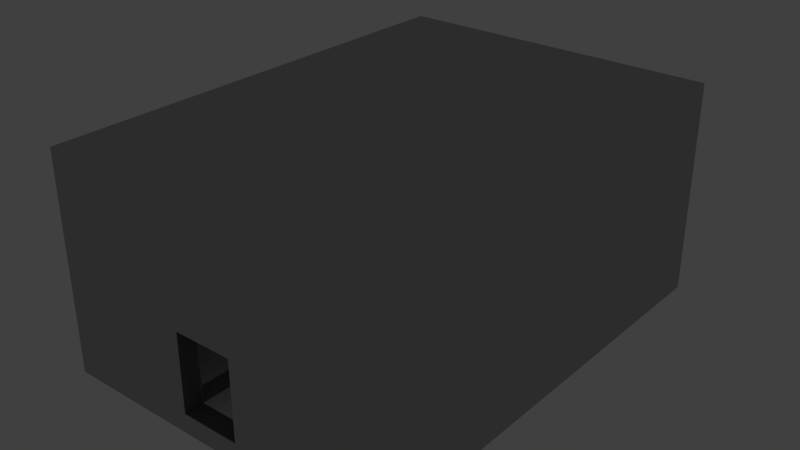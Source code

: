 # Source: level21.blend  (saved by Blender 2.75.0; exported with 4.5.12 LTS)
import bpy
from mathutils import Matrix  # noqa: F401  (used for matrix-valued properties, if any)

bpy.ops.wm.read_factory_settings(use_empty=True)
scene = bpy.context.scene
scene.name = 'Scene'

# ---- collections
col_collection_1 = bpy.data.collections.new('Collection 1'); scene.collection.children.link(col_collection_1)

# ---- materials (node trees are filled in below, after node groups)
mat_stone = bpy.data.materials.new('Stone')
mat_stone.alpha_threshold = 0.0
mat_stone.use_transparent_shadow = False
mat_stone.diffuse_color = (0.49, 0.49, 0.49, 1.0)
mat_stone.roughness = 0.5
mat_stone.line_color = (0.0, 0.0, 0.0, 1.0)
mat_darkstone = bpy.data.materials.new('DarkStone')
mat_darkstone.alpha_threshold = 0.0
mat_darkstone.use_transparent_shadow = False
mat_darkstone.diffuse_color = (0.152, 0.152, 0.152, 1.0)
mat_darkstone.roughness = 0.5

# ---- material node trees

# ---- world
world_world = bpy.data.worlds.new('World'); scene.world = world_world
world_world.color = (0.05088, 0.05088, 0.05088)
world_world.use_sun_shadow = False
world_world.sun_shadow_jitter_overblur = 0.0
world_world.cycles.sampling_method = 'MANUAL'
world_world.cycles.sample_map_resolution = 256

# ---- lights
light_lamp = bpy.data.lights.new('Lamp', 'POINT')
light_lamp.transmission_factor = 0.0
light_lamp.cutoff_distance = 30.0
light_lamp.energy = 100.0
light_lamp.shadow_buffer_clip_start = 1.001
light_lamp.shadow_soft_size = 0.1
light_lamp.shadow_maximum_resolution = 0.006
light_lamp.use_absolute_resolution = True
light_lamp.cycles.use_multiple_importance_sampling = False

# ---- meshes
me_cube = bpy.data.meshes.new('Cube')
me_cube.from_pydata([(1.5, -12.14, -5.5), (1.5, -13.14, -5.5), (-1.5, -13.14, -5.5), (-1.5, -12.14, -5.5), (1.5, -12.14, -4.5), (1.5, -13.14, -4.5), (-1.5, -13.14, -4.5), (-1.5, -12.14, -4.5), (-2.5, -13.14, -5.5), (-2.5, -12.14, -5.5), (-2.5, -13.14, -4.5), (-2.5, -12.14, -4.5), (2.5, -12.14, -5.5), (2.5, -13.14, -5.5), (2.5, -12.14, -4.5), (2.5, -13.14, -4.5), (1.5, -12.14, -0.5), (1.5, -13.14, -0.5), (-1.5, -13.14, -0.5), (-1.5, -12.14, -0.5), (-2.5, -13.14, -0.5), (-2.5, -12.14, -0.5), (2.5, -12.14, -0.5), (2.5, -13.14, -0.5), (1.5, -12.14, 0.5), (1.5, -13.14, 0.5), (-1.5, -13.14, 0.5), (-1.5, -12.14, 0.5), (-2.5, -13.14, 0.5), (-2.5, -12.14, 0.5), (2.5, -12.14, 0.5), (2.5, -13.14, 0.5), (-1.5, -2.136, -4.5), (1.5, -2.136, -4.5), (-1.5, -2.136, -5.5), (1.5, -2.136, -5.5), (-2.5, -2.136, -5.5), (-2.5, -2.136, -4.5), (2.5, -2.136, -5.5), (2.5, -2.136, -4.5), (2.5, -1.136, -5.5), (2.5, -1.136, -4.5), (-1.5, -1.136, -5.5), (-2.5, -1.136, -5.5), (-1.5, -1.136, -4.5), (-2.5, -1.136, -4.5), (1.5, -1.136, -4.5), (1.5, -1.136, -5.5), (2.5, 3.864, -5.5), (2.5, 3.864, -4.5), (-1.5, 3.864, -5.5), (-2.5, 3.864, -5.5), (-1.5, 3.864, -4.5), (-2.5, 3.864, -4.5), (1.5, 3.864, -4.5), (1.5, 3.864, -5.5), (2.5, 4.864, -5.5), (2.5, 4.864, -4.5), (-1.5, 4.864, -5.5), (-2.5, 4.864, -5.5), (-1.5, 4.864, -4.5), (-2.5, 4.864, -4.5), (1.5, 4.864, -4.5), (1.5, 4.864, -5.5), (2.5, 9.864, -5.5), (2.5, 9.864, -4.5), (-1.5, 9.864, -5.5), (-2.5, 9.864, -5.5), (-1.5, 9.864, -4.5), (-2.5, 9.864, -4.5), (1.5, 9.864, -4.5), (1.5, 9.864, -5.5), (2.5, 10.86, -5.5), (2.5, 10.86, -4.5), (-1.5, 10.86, -5.5), (-2.5, 10.86, -5.5), (-1.5, 10.86, -4.5), (-2.5, 10.86, -4.5), (1.5, 10.86, -4.5), (1.5, 10.86, -5.5), (-1.5, 9.864, -0.5), (-2.5, 9.864, -0.5), (2.5, 9.864, -0.5), (1.5, 9.864, -0.5), (-1.5, 10.86, -0.5), (-2.5, 10.86, -0.5), (2.5, 10.86, -0.5), (1.5, 10.86, -0.5), (-1.5, 9.864, 0.5), (-2.5, 9.864, 0.5), (2.5, 9.864, 0.5), (1.5, 9.864, 0.5), (-1.5, 10.86, 0.5), (-2.5, 10.86, 0.5), (2.5, 10.86, 0.5), (1.5, 10.86, 0.5), (7.5, -12.14, -4.5), (7.5, -2.136, -4.5), (7.5, -12.14, -5.5), (7.5, -13.14, -5.5), (7.5, -13.14, -4.5), (7.5, -2.136, -5.5), (7.5, -1.136, -5.5), (7.5, -1.136, -4.5), (7.5, 3.864, -4.5), (7.5, 3.864, -5.5), (7.5, 4.864, -5.5), (7.5, 4.864, -4.5), (7.5, 9.864, -5.5), (7.5, 9.864, -4.5), (7.5, 10.86, -5.5), (7.5, 10.86, -4.5), (8.5, -12.14, -4.5), (8.5, -2.136, -4.5), (8.5, -12.14, -5.5), (8.5, -13.14, -5.5), (8.5, -13.14, -4.5), (8.5, -2.136, -5.5), (8.5, -1.136, -5.5), (8.5, -1.136, -4.5), (8.5, 3.864, -4.5), (8.5, 3.864, -5.5), (8.5, 4.864, -5.5), (8.5, 4.864, -4.5), (8.5, 9.864, -5.5), (8.5, 9.864, -4.5), (8.5, 10.86, -5.5), (8.5, 10.86, -4.5), (-7.5, -13.14, -5.5), (-7.5, -12.14, -5.5), (-7.5, -13.14, -4.5), (-7.5, -12.14, -4.5), (-7.5, -2.136, -5.5), (-7.5, -2.136, -4.5), (-7.5, -1.136, -5.5), (-7.5, -1.136, -4.5), (-7.5, 3.864, -5.5), (-7.5, 3.864, -4.5), (-7.5, 4.864, -5.5), (-7.5, 4.864, -4.5), (-7.5, 9.864, -5.5), (-7.5, 9.864, -4.5), (-7.5, 10.86, -5.5), (-7.5, 10.86, -4.5), (-8.5, -13.14, -5.5), (-8.5, -12.14, -5.5), (-8.5, -13.14, -4.5), (-8.5, -12.14, -4.5), (-8.5, -2.136, -5.5), (-8.5, -2.136, -4.5), (-8.5, -1.136, -5.5), (-8.5, -1.136, -4.5), (-8.5, 3.864, -5.5), (-8.5, 3.864, -4.5), (-8.5, 4.864, -5.5), (-8.5, 4.864, -4.5), (-8.5, 9.864, -5.5), (-8.5, 9.864, -4.5), (-8.5, 10.86, -5.5), (-8.5, 10.86, -4.5), (7.5, 10.86, -0.5), (-1.5, -12.14, 4.5), (-1.5, -13.14, 4.5), (1.5, -13.14, 4.5), (-8.5, 4.864, -0.5), (-7.5, 4.864, -0.5), (-7.5, -13.14, -0.5), (-7.5, -12.14, -0.5), (-7.5, 9.864, -0.5), (-8.5, 9.864, -0.5), (-7.5, -2.136, -0.5), (-8.5, -13.14, -0.5), (-7.5, -1.136, -0.5), (-8.5, -12.14, -0.5), (-7.5, 3.864, -0.5), (-7.5, 10.86, -0.5), (-8.5, -2.136, -0.5), (-8.5, -1.136, -0.5), (-8.5, 3.864, -0.5), (-8.5, 10.86, -0.5), (-8.5, 4.864, 0.5), (-7.5, 4.864, 0.5), (-7.5, -13.14, 0.5), (-7.5, -12.14, 0.5), (-7.5, 9.864, 0.5), (-8.5, 9.864, 0.5), (-7.5, -2.136, 0.5), (-8.5, -13.14, 0.5), (-7.5, -1.136, 0.5), (-8.5, -12.14, 0.5), (-7.5, 3.864, 0.5), (-7.5, 10.86, 0.5), (-8.5, -2.136, 0.5), (-8.5, -1.136, 0.5), (-8.5, 3.864, 0.5), (-8.5, 10.86, 0.5), (1.5, -12.14, 4.5), (7.5, -12.14, -0.5), (7.5, -2.136, -0.5), (8.5, 4.864, -0.5), (7.5, 4.864, -0.5), (7.5, -13.14, -0.5), (7.5, 3.864, -0.5), (8.5, 3.864, -0.5), (8.5, -2.136, -0.5), (7.5, -1.136, -0.5), (8.5, -12.14, -0.5), (7.5, 9.864, -0.5), (8.5, -13.14, -0.5), (8.5, -1.136, -0.5), (8.5, 9.864, -0.5), (8.5, 10.86, -0.5), (7.5, -2.136, 0.5), (7.5, -1.136, 0.5), (7.5, 3.864, 0.5), (8.5, -2.136, 0.5), (8.5, 3.864, 0.5), (7.5, -12.14, 0.5), (7.5, -13.14, 0.5), (8.5, 4.864, 0.5), (7.5, 4.864, 0.5), (8.5, -12.14, 0.5), (7.5, 9.864, 0.5), (7.5, 10.86, 0.5), (8.5, -13.14, 0.5), (8.5, -1.136, 0.5), (8.5, 9.864, 0.5), (8.5, 10.86, 0.5), (-2.5, -13.14, 4.5), (-2.5, -12.14, 4.5), (2.5, -12.14, 4.5), (2.5, -13.14, 4.5), (-1.5, 9.864, 4.5), (-2.5, 9.864, 4.5), (2.5, 9.864, 4.5), (1.5, 9.864, 4.5), (-1.5, 10.86, 4.5), (-2.5, 10.86, 4.5), (2.5, 10.86, 4.5), (1.5, 10.86, 4.5), (-7.5, -1.136, 4.5), (-7.5, 3.864, 4.5), (-7.5, -12.14, 4.5), (-8.5, -12.14, 4.5), (-7.5, -2.136, 4.5), (-8.5, -13.14, 4.5), (-7.5, -13.14, 4.5), (-7.5, 9.864, 4.5), (-8.5, 9.864, 4.5), (-8.5, 4.864, 4.5), (-7.5, 4.864, 4.5), (-7.5, 10.86, 4.5), (-8.5, -2.136, 4.5), (-8.5, -1.136, 4.5), (-8.5, 3.864, 4.5), (-8.5, 10.86, 4.5), (7.5, -12.14, 4.5), (8.5, -12.14, 4.5), (7.5, -2.136, 4.5), (8.5, 4.864, 4.5), (7.5, 4.864, 4.5), (7.5, -13.14, 4.5), (7.5, 3.864, 4.5), (8.5, 3.864, 4.5), (8.5, -2.136, 4.5), (7.5, -1.136, 4.5), (7.5, 9.864, 4.5), (7.5, 10.86, 4.5), (8.5, -13.14, 4.5), (8.5, -1.136, 4.5), (8.5, 9.864, 4.5), (8.5, 10.86, 4.5), (1.5, -12.14, 5.5), (-1.5, -12.14, 5.5), (-1.5, -13.14, 5.5), (1.5, -13.14, 5.5), (2.5, -12.14, 5.5), (2.5, -13.14, 5.5), (-2.5, -12.14, 5.5), (-2.5, -13.14, 5.5), (-1.5, 9.864, 5.5), (-2.5, 9.864, 5.5), (2.5, 9.864, 5.5), (1.5, 9.864, 5.5), (-1.5, 10.86, 5.5), (-2.5, 10.86, 5.5), (2.5, 10.86, 5.5), (1.5, 10.86, 5.5), (-7.5, -1.136, 5.5), (-7.5, 3.864, 5.5), (-7.5, -12.14, 5.5), (-8.5, -12.14, 5.5), (-7.5, -2.136, 5.5), (-8.5, -13.14, 5.5), (-7.5, -13.14, 5.5), (-7.5, 9.864, 5.5), (-8.5, 9.864, 5.5), (-8.5, 4.864, 5.5), (-7.5, 4.864, 5.5), (-7.5, 10.86, 5.5), (-8.5, -2.136, 5.5), (-8.5, -1.136, 5.5), (-8.5, 3.864, 5.5), (-8.5, 10.86, 5.5), (7.5, -12.14, 5.5), (8.5, -12.14, 5.5), (7.5, -2.136, 5.5), (8.5, 4.864, 5.5), (7.5, 4.864, 5.5), (7.5, -13.14, 5.5), (7.5, 3.864, 5.5), (8.5, 3.864, 5.5), (8.5, -2.136, 5.5), (7.5, -1.136, 5.5), (7.5, 9.864, 5.5), (7.5, 10.86, 5.5), (8.5, -13.14, 5.5), (8.5, -1.136, 5.5), (8.5, 9.864, 5.5), (8.5, 10.86, 5.5), (2.5, 4.864, 5.5), (2.5, 4.864, 4.5), (2.5, 3.864, 4.5), (2.5, 3.864, 5.5), (2.5, -2.136, 4.5), (2.5, -1.136, 5.5), (2.5, -1.136, 4.5), (2.5, -2.136, 5.5), (1.5, 4.864, 5.5), (1.5, 4.864, 4.5), (1.5, 3.864, 4.5), (1.5, 3.864, 5.5), (1.5, -1.136, 5.5), (1.5, -1.136, 4.5), (1.5, -2.136, 4.5), (1.5, -2.136, 5.5), (-1.5, 3.864, 5.5), (-1.5, -1.136, 5.5), (-1.5, -2.136, 4.5), (-1.5, -2.136, 5.5), (-1.5, 4.864, 4.5), (-1.5, 3.864, 4.5), (-1.5, -1.136, 4.5), (-1.5, 4.864, 5.5), (-2.5, 4.864, 5.5), (-2.5, 4.864, 4.5), (-2.5, 3.864, 4.5), (-2.5, 3.864, 5.5), (-2.5, -1.136, 5.5), (-2.5, -1.136, 4.5), (-2.5, -2.136, 4.5), (-2.5, -2.136, 5.5)], [], [(0, 1, 2, 3), (4, 7, 6, 5), (15, 14, 22, 23), (1, 5, 6, 2), (2, 6, 10, 8), (0, 3, 34, 35), (77, 75, 142, 143), (14, 4, 16, 22), (143, 159, 179, 175), (3, 2, 8, 9), (48, 56, 106, 105), (5, 1, 13, 15), (4, 14, 39, 33), (1, 0, 12, 13), (19, 21, 29, 27), (17, 23, 31, 25), (4, 5, 17, 16), (11, 10, 20, 21), (5, 15, 23, 17), (6, 7, 19, 18), (7, 11, 21, 19), (10, 6, 18, 20), (93, 191, 251, 237), (223, 94, 238, 267), (21, 20, 28, 29), (16, 17, 25, 24), (22, 16, 24, 30), (23, 22, 30, 31), (20, 18, 26, 28), (3, 9, 36, 34), (40, 48, 105, 102), (33, 39, 41, 46), (8, 10, 130, 128), (35, 34, 42, 47), (192, 189, 243, 252), (26, 18, 17, 25), (19, 27, 24, 16), (18, 19, 16, 17), (7, 4, 33, 32), (11, 7, 32, 37), (12, 0, 35, 38), (47, 42, 50, 55), (40, 47, 55, 48), (12, 38, 101, 98), (34, 36, 43, 42), (32, 33, 46, 44), (38, 35, 47, 40), (37, 32, 44, 45), (49, 41, 103, 104), (64, 72, 110, 108), (53, 52, 60, 61), (52, 54, 62, 60), (51, 43, 134, 136), (42, 43, 51, 50), (46, 41, 49, 54), (44, 46, 54, 52), (45, 44, 52, 53), (60, 62, 70, 68), (62, 57, 65, 70), (58, 59, 67, 66), (48, 55, 63, 56), (55, 50, 58, 63), (9, 8, 128, 129), (50, 51, 59, 58), (54, 49, 57, 62), (66, 67, 75, 74), (45, 53, 137, 135), (71, 66, 74, 79), (61, 60, 68, 69), (72, 73, 111, 110), (56, 63, 71, 64), (63, 58, 66, 71), (53, 61, 139, 137), (79, 78, 73, 72), (76, 74, 75, 77), (78, 79, 74, 76), (76, 77, 85, 84), (68, 70, 78, 76), (78, 70, 83, 87), (41, 39, 97, 103), (64, 71, 79, 72), (85, 81, 89, 93), (87, 83, 91, 95), (68, 76, 84, 80), (70, 65, 82, 83), (65, 73, 86, 82), (77, 69, 81, 85), (69, 68, 80, 81), (73, 78, 87, 86), (221, 215, 264, 257), (25, 31, 231, 163), (84, 85, 93, 92), (81, 80, 88, 89), (82, 86, 94, 90), (86, 87, 95, 94), (83, 82, 90, 91), (84, 92, 95, 87), (80, 84, 87, 83), (88, 80, 83, 91), (182, 28, 228, 246), (109, 107, 200, 207), (102, 105, 121, 118), (99, 98, 114, 115), (232, 235, 283, 280), (104, 103, 205, 202), (189, 187, 245, 243), (105, 106, 122, 121), (65, 57, 107, 109), (13, 12, 98, 99), (57, 49, 104, 107), (38, 40, 102, 101), (39, 14, 96, 97), (15, 13, 99, 100), (107, 104, 202, 200), (125, 127, 211, 210), (56, 64, 108, 106), (114, 112, 116, 115), (112, 114, 117, 113), (119, 118, 121, 120), (113, 117, 118, 119), (120, 121, 122, 123), (123, 122, 124, 125), (125, 124, 126, 127), (97, 96, 197, 198), (100, 99, 115, 116), (106, 108, 124, 122), (101, 102, 118, 117), (100, 116, 208, 201), (110, 111, 127, 126), (116, 112, 206, 208), (98, 101, 117, 114), (108, 110, 126, 124), (131, 133, 170, 167), (136, 134, 150, 152), (143, 142, 158, 159), (211, 160, 223, 227), (135, 137, 174, 172), (139, 141, 168, 165), (134, 132, 148, 150), (75, 67, 140, 142), (67, 59, 138, 140), (11, 37, 133, 131), (151, 149, 176, 177), (61, 69, 141, 139), (36, 9, 129, 132), (37, 45, 135, 133), (59, 51, 136, 138), (43, 36, 132, 134), (144, 146, 147, 145), (145, 147, 149, 148), (148, 149, 151, 150), (150, 151, 153, 152), (152, 153, 155, 154), (156, 157, 159, 158), (154, 155, 157, 156), (222, 220, 260, 266), (132, 129, 145, 148), (142, 140, 156, 158), (140, 138, 154, 156), (129, 128, 144, 145), (155, 153, 178, 164), (27, 29, 229, 161), (128, 130, 146, 144), (138, 136, 152, 154), (213, 212, 258, 265), (169, 164, 180, 185), (170, 172, 188, 186), (164, 178, 194, 180), (171, 166, 182, 187), (88, 91, 235, 232), (207, 200, 220, 222), (178, 177, 193, 194), (167, 170, 186, 183), (147, 146, 171, 173), (157, 155, 164, 169), (153, 151, 177, 178), (181, 184, 247, 250), (146, 130, 166, 171), (149, 147, 173, 176), (159, 157, 169, 179), (137, 139, 165, 174), (220, 214, 262, 260), (133, 135, 172, 170), (28, 26, 162, 228), (141, 69, 81, 168), (77, 143, 175, 85), (227, 223, 267, 271), (177, 176, 192, 193), (11, 131, 167, 21), (130, 10, 20, 166), (190, 181, 250, 241), (179, 169, 185, 195), (172, 174, 190, 188), (209, 203, 216, 225), (173, 171, 187, 189), (174, 165, 181, 190), (269, 263, 311, 317), (201, 208, 224, 218), (176, 173, 189, 192), (165, 168, 184, 181), (175, 179, 195, 191), (252, 243, 291, 300), (218, 224, 268, 261), (21, 167, 183, 29), (168, 81, 89, 184), (214, 213, 265, 262), (166, 20, 28, 182), (85, 175, 191, 93), (200, 202, 214, 220), (112, 113, 204, 206), (120, 123, 199, 203), (103, 97, 198, 205), (127, 111, 160, 211), (119, 120, 203, 209), (191, 195, 255, 251), (94, 95, 239, 238), (123, 125, 210, 199), (95, 92, 236, 239), (113, 119, 209, 204), (212, 217, 256, 258), (15, 100, 201, 23), (96, 14, 22, 197), (208, 206, 221, 224), (246, 228, 279, 294), (111, 73, 86, 160), (65, 109, 207, 82), (239, 236, 284, 287), (228, 162, 274, 279), (204, 209, 225, 215), (268, 257, 305, 316), (203, 199, 219, 216), (198, 197, 217, 212), (199, 210, 226, 219), (202, 205, 213, 214), (205, 198, 212, 213), (210, 211, 227, 226), (206, 204, 215, 221), (243, 245, 293, 291), (92, 93, 237, 236), (82, 207, 222, 90), (160, 86, 94, 223), (187, 182, 246, 245), (197, 22, 30, 217), (23, 201, 218, 31), (231, 261, 309, 277), (161, 229, 278, 273), (257, 264, 312, 305), (256, 230, 276, 304), (342, 338, 350, 349), (250, 247, 295, 298), (234, 266, 314, 282), (327, 325, 332, 335), (241, 250, 298, 289), (267, 238, 286, 315), (322, 326, 333, 330), (271, 267, 315, 319), (251, 255, 303, 299), (238, 239, 287, 286), (265, 258, 324, 326), (261, 268, 316, 309), (30, 24, 196, 230), (224, 221, 257, 268), (193, 192, 252, 253), (90, 222, 266, 234), (184, 89, 233, 247), (225, 216, 263, 269), (194, 193, 253, 254), (217, 30, 230, 256), (29, 183, 242, 229), (215, 225, 269, 264), (180, 194, 254, 249), (31, 218, 261, 231), (216, 219, 259, 263), (185, 180, 249, 248), (26, 25, 163, 162), (219, 226, 270, 259), (195, 185, 248, 255), (89, 88, 232, 233), (24, 27, 161, 196), (183, 186, 244, 242), (188, 190, 241, 240), (186, 188, 240, 244), (226, 227, 271, 270), (91, 90, 234, 235), (292, 288, 301, 300), (315, 314, 318, 319), (284, 280, 283, 287), (281, 280, 284, 285), (283, 282, 286, 287), (273, 274, 275, 272), (274, 273, 278, 279), (272, 275, 277, 276), (289, 298, 297, 302), (295, 299, 303, 296), (294, 290, 291, 293), (298, 295, 296, 297), (288, 289, 302, 301), (290, 292, 300, 291), (314, 308, 307, 318), (310, 313, 317, 311), (281, 285, 299, 295), (279, 278, 290, 294), (308, 310, 311, 307), (306, 304, 305, 312), (313, 306, 312, 317), (304, 309, 316, 305), (276, 277, 309, 304), (286, 282, 314, 315), (237, 251, 299, 285), (253, 252, 300, 301), (264, 269, 317, 312), (240, 241, 289, 288), (247, 233, 281, 295), (254, 253, 301, 302), (263, 259, 307, 311), (229, 242, 290, 278), (249, 254, 302, 297), (196, 161, 273, 272), (259, 270, 318, 307), (244, 240, 288, 292), (248, 249, 297, 296), (162, 163, 275, 274), (270, 271, 319, 318), (245, 246, 294, 293), (233, 232, 280, 281), (255, 248, 296, 303), (163, 231, 277, 275), (242, 244, 292, 290), (230, 196, 272, 276), (235, 234, 282, 283), (306, 313, 325, 327), (236, 237, 285, 284), (331, 328, 343, 336), (339, 337, 348, 351), (325, 323, 331, 332), (321, 322, 330, 329), (310, 308, 320, 323), (260, 262, 322, 321), (335, 332, 337, 339), (313, 310, 323, 325), (262, 265, 326, 322), (330, 333, 342, 341), (258, 256, 230, 324), (304, 306, 327, 276), (308, 314, 282, 320), (266, 260, 321, 234), (341, 342, 349, 346), (326, 324, 334, 333), (323, 320, 328, 331), (320, 282, 283, 328), (329, 330, 341, 340), (276, 327, 335, 272), (234, 321, 329, 235), (324, 230, 196, 334), (333, 334, 338, 342), (332, 331, 336, 337), (337, 336, 347, 348), (334, 196, 161, 338), (328, 283, 280, 343), (235, 329, 340, 232), (272, 335, 339, 273), (340, 341, 346, 345), (336, 343, 344, 347), (338, 161, 229, 350), (343, 280, 281, 344), (273, 339, 351, 278), (232, 340, 345, 233), (351, 348, 288, 292), (344, 281, 295, 298), (278, 351, 292, 290), (345, 346, 241, 250), (346, 349, 240, 241), (348, 347, 289, 288), (233, 345, 250, 247), (350, 229, 242, 244), (349, 350, 244, 240), (347, 344, 298, 289)])
me_cube.polygons.foreach_set('material_index', [0, 1, 0, 0, 0, 0, 0, 1, 0, 0, 0, 0, 1, 0, 1, 0, 1, 0, 0, 1, 1, 0, 0, 0, 0, 0, 1, 0, 0, 0, 0, 1, 0, 0, 0, 0, 1, 1, 0, 1, 0, 0, 0, 0, 0, 1, 0, 1, 0, 0, 1, 1, 0, 0, 0, 0, 0, 0, 1, 0, 0, 0, 0, 0, 1, 0, 0, 0, 1, 0, 0, 0, 1, 0, 0, 0, 0, 1, 1, 1, 0, 0, 0, 1, 1, 0, 0, 1, 0, 0, 0, 0, 1, 0, 0, 1, 0, 1, 1, 0, 0, 0, 0, 0, 0, 0, 0, 0, 0, 1, 0, 0, 0, 1, 0, 0, 0, 0, 0, 0, 0, 0, 0, 0, 0, 0, 0, 0, 0, 0, 0, 0, 0, 0, 0, 0, 0, 0, 0, 0, 0, 0, 0, 0, 0, 1, 0, 0, 0, 0, 0, 0, 0, 0, 0, 0, 0, 0, 0, 0, 0, 1, 0, 0, 1, 0, 1, 0, 0, 0, 0, 0, 0, 0, 0, 0, 0, 0, 0, 0, 1, 1, 1, 0, 0, 0, 0, 0, 0, 0, 1, 0, 0, 0, 0, 1, 0, 0, 0, 0, 0, 0, 0, 0, 0, 0, 0, 0, 1, 0, 0, 1, 0, 0, 0, 0, 0, 0, 0, 0, 0, 0, 0, 0, 0, 0, 0, 0, 0, 0, 0, 0, 0, 0, 1, 0, 0, 0, 0, 0, 0, 0, 0, 0, 0, 0, 0, 0, 1, 0, 0, 0, 0, 0, 0, 0, 0, 0, 1, 0, 1, 0, 0, 0, 0, 0, 0, 0, 0, 0, 0, 0, 0, 0, 0, 0, 0, 1, 0, 0, 0, 1, 0, 1, 0, 0, 0, 0, 0, 0, 0, 0, 0, 0, 0, 0, 0, 0, 0, 0, 0, 0, 0, 0, 0, 0, 0, 0, 0, 0, 0, 0, 0, 0, 0, 0, 0, 0, 0, 0, 0, 0, 0, 0, 0, 0, 0, 0, 0, 0, 0, 0, 0, 0, 0, 1, 0, 1, 0, 0, 0, 0, 0, 0, 0, 0, 0, 1, 0, 0, 1, 0, 1, 1, 1, 0, 0, 0, 0, 0, 0, 1, 0, 1, 0, 0, 1, 0, 0, 0, 1, 0, 0, 0, 0, 1, 0])
me_cube.materials.append(mat_stone)
me_cube.materials.append(mat_darkstone)
me_cube.use_remesh_preserve_volume = False
me_cube.use_remesh_preserve_attributes = False
me_cube.use_mirror_vertex_groups = False
me_cube.update()

# ---- objects
ob_level = bpy.data.objects.new('Level', me_cube)
ob_lamp = bpy.data.objects.new('Lamp', light_lamp)

# ---- transforms, parenting, visibility, modifiers, constraints
ob_level.location = (-0.5, 13.14, 4.5)
ob_level.lock_rotations_4d = False
ob_level.empty_display_type = 'ARROWS'
ob_level.lineart.crease_threshold = 0.0
ob_lamp.location = (4.076, 1.005, 5.904)
ob_lamp.rotation_euler = (0.6503, 0.05522, 1.866)
ob_lamp.lock_rotations_4d = False
ob_lamp.empty_display_type = 'ARROWS'
ob_lamp.color = (0.0, 0.0, 0.0, 0.0)
ob_lamp.lineart.crease_threshold = 0.0

# ---- collection membership
col_collection_1.objects.link(ob_level)
col_collection_1.objects.link(ob_lamp)

# ---- scene / render settings (as saved in the file)
scene.frame_start = 1; scene.frame_end = 250; scene.frame_set(1)
scene.render.engine = 'BLENDER_EEVEE_NEXT'
scene.render.resolution_percentage = 50
scene.render.dither_intensity = 0.0
scene.cycles.use_denoising = False
scene.cycles.samples = 10
scene.cycles.sampling_pattern = 'TABULATED_SOBOL'
scene.cycles.light_sampling_threshold = 0.0
scene.cycles.use_adaptive_sampling = False
scene.cycles.use_light_tree = False
scene.cycles.blur_glossy = 0.0
scene.cycles.pixel_filter_type = 'GAUSSIAN'
scene.cycles.sample_clamp_indirect = 0.0
scene.view_settings.view_transform = 'Standard'
bpy.context.view_layer.update()

# ---- added for rendering (the .blend has no active camera): camera
cam_auto = bpy.data.cameras.new('AutoCamera')
cam_auto.lens = 50.0
cam_auto.sensor_width = 36.0
cam_auto.clip_end = 1000.0
ob_auto_camera = bpy.data.objects.new('AutoCamera', cam_auto)
scene.collection.objects.link(ob_auto_camera)
ob_auto_camera.location = (28.5527, -22.8632, 27.7421)
ob_auto_camera.rotation_euler = (1.09748, -7.21219e-08, 0.694738)
scene.camera = ob_auto_camera
bpy.context.view_layer.update()

